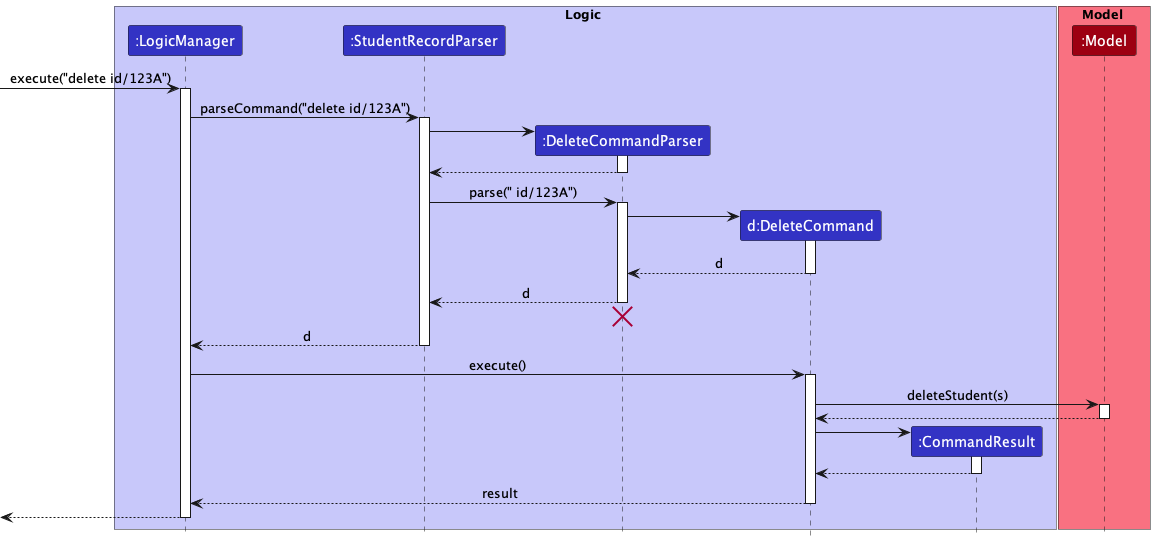

The diagram above was rendered by PlantUML. Its source (embedded in the PNG):
@startuml
!include style.puml

box Logic LOGIC_COLOR_T1
participant ":LogicManager" as LogicManager LOGIC_COLOR
participant ":StudentRecordParser" as StudentRecordParser LOGIC_COLOR
participant ":DeleteCommandParser" as DeleteCommandParser LOGIC_COLOR
participant "d:DeleteCommand" as DeleteCommand LOGIC_COLOR
participant ":CommandResult" as CommandResult LOGIC_COLOR
end box

box Model MODEL_COLOR_T1
participant ":Model" as Model MODEL_COLOR
end box

[-> LogicManager : execute("delete id/123A")
activate LogicManager

LogicManager -> StudentRecordParser : parseCommand("delete id/123A")
activate StudentRecordParser

create DeleteCommandParser
StudentRecordParser -> DeleteCommandParser
activate DeleteCommandParser

DeleteCommandParser --> StudentRecordParser
deactivate DeleteCommandParser

StudentRecordParser -> DeleteCommandParser : parse(" id/123A")
activate DeleteCommandParser

create DeleteCommand
DeleteCommandParser -> DeleteCommand
activate DeleteCommand

DeleteCommand --> DeleteCommandParser : d
deactivate DeleteCommand

DeleteCommandParser --> StudentRecordParser : d
deactivate DeleteCommandParser
'Hidden arrow to position the destroy marker below the end of the activation bar.
DeleteCommandParser -[hidden]-> StudentRecordParser
destroy DeleteCommandParser

StudentRecordParser --> LogicManager : d
deactivate StudentRecordParser

LogicManager -> DeleteCommand : execute()
activate DeleteCommand

DeleteCommand -> Model : deleteStudent(s)
activate Model

Model --> DeleteCommand
deactivate Model

create CommandResult
DeleteCommand -> CommandResult
activate CommandResult

CommandResult --> DeleteCommand
deactivate CommandResult

DeleteCommand --> LogicManager : result
deactivate DeleteCommand

[<--LogicManager
deactivate LogicManager
@enduml